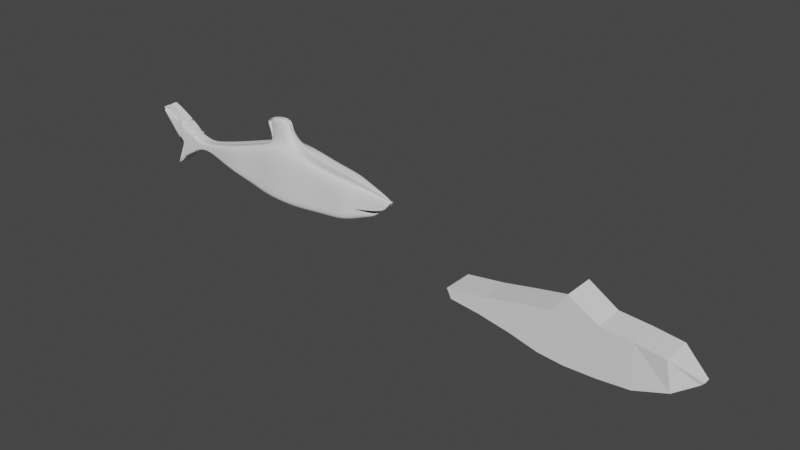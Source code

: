 # Source: untitled3.blend  (saved by Blender 3.2.14; exported with 4.5.12 LTS)
import bpy
from mathutils import Matrix  # noqa: F401  (used for matrix-valued properties, if any)

bpy.ops.wm.read_factory_settings(use_empty=True)
scene = bpy.context.scene
scene.name = 'Scene'

# ---- collections
col_collection = bpy.data.collections.new('Collection'); scene.collection.children.link(col_collection)

# ---- node groups
ng_auto_smooth = bpy.data.node_groups.new('Auto Smooth', 'GeometryNodeTree')
_s = ng_auto_smooth.interface.new_socket(name='Geometry', in_out='OUTPUT', socket_type='NodeSocketGeometry')
_s = ng_auto_smooth.interface.new_socket(name='Geometry', in_out='INPUT', socket_type='NodeSocketGeometry')
_s = ng_auto_smooth.interface.new_socket(name='Angle', in_out='INPUT', socket_type='NodeSocketFloat')
_s.subtype = 'ANGLE'
_s.min_value = 0.0
_s.max_value = 3.142
ng_auto_smooth.is_modifier = True
_N = ng_auto_smooth.nodes; _L = ng_auto_smooth.links
n0 = _N.new('NodeGroupOutput'); n0.name = 'Group Output'; n0.location = (480, -100)
n1 = _N.new('NodeGroupInput'); n1.name = 'Group Input'; n1.location = (-420, -300)
n2 = _N.new('NodeGroupInput'); n2.name = 'Group Input.001'; n2.location = (-60, -100)
n3 = _N.new('GeometryNodeSetShadeSmooth'); n3.name = 'Set Shade Smooth'; n3.location = (120, -100)
n3.domain = 'EDGE'
n4 = _N.new('GeometryNodeSetShadeSmooth'); n4.name = 'Set Shade Smooth.001'; n4.location = (300, -100)
n5 = _N.new('GeometryNodeInputMeshEdgeAngle'); n5.name = 'Edge Angle'; n5.location = (-420, -220)
n6 = _N.new('GeometryNodeInputEdgeSmooth'); n6.name = 'Is Edge Smooth'; n6.location = (-60, -160)
n7 = _N.new('GeometryNodeInputShadeSmooth'); n7.name = 'Is Face Smooth'; n7.location = (-240, -340)
n8 = _N.new('FunctionNodeBooleanMath'); n8.name = 'Boolean Math'; n8.location = (-60, -220)
n9 = _N.new('FunctionNodeCompare'); n9.name = 'Compare'; n9.location = (-240, -180)
n9.operation = 'LESS_EQUAL'
_L.new(n5.outputs[0], n9.inputs[0])
_L.new(n4.outputs[0], n0.inputs[0])
_L.new(n1.outputs[1], n9.inputs[1])
_L.new(n9.outputs[0], n8.inputs[0])
_L.new(n7.outputs[0], n8.inputs[1])
_L.new(n2.outputs[0], n3.inputs[0])
_L.new(n6.outputs[0], n3.inputs[1])
_L.new(n3.outputs[0], n4.inputs[0])
_L.new(n8.outputs[0], n3.inputs[2])
n0.is_active_output = True

# ---- world
world_world = bpy.data.worlds.new('World'); scene.world = world_world
world_world.use_nodes = True; world_world.node_tree.nodes.clear()
_N = world_world.node_tree.nodes; _L = world_world.node_tree.links
n0 = _N.new('ShaderNodeOutputWorld'); n0.name = 'World Output'; n0.location = (300, 300)
n1 = _N.new('ShaderNodeBackground'); n1.name = 'Background'; n1.location = (10, 300)
n1.inputs[0].default_value = (0.05088, 0.05088, 0.05088, 1.0)
_L.new(n1.outputs[0], n0.inputs[0])
n0.is_active_output = True
world_world.color = (0.05088, 0.05088, 0.05088)
world_world.use_sun_shadow = False
world_world.sun_shadow_jitter_overblur = 0.0

# ---- meshes
me_cube_001 = bpy.data.meshes.new('Cube.001')
me_cube_001.from_pydata([(-5.515, -0.7962, -0.3619), (-5.644, -0.7962, -0.1045), (-5.515, 0.7962, -0.3619), (-5.644, 0.7962, -0.1045), (0.8349, -0.1792, -0.2028), (0.9183, -0.1792, -0.1104), (0.8349, 0.1792, -0.2028), (0.9183, 0.1792, -0.1104), (-2.307, 0.7962, -0.8939), (-2.307, 0.806, 0.9838), (-2.307, -0.7962, -0.8939), (-2.307, -0.806, 0.9838), (-0.6345, 0.7962, 0.4195), (-0.5781, -0.7962, -0.7891), (-0.5781, 0.7962, -0.7891), (-0.6345, -0.7962, 0.4195), (-1.467, 0.7962, -0.8698), (-1.499, -0.7962, 0.484), (-1.499, 0.7962, 0.484), (-1.467, -0.7962, -0.8698), (0.1654, 0.7962, 0.3227), (0.2969, -0.649, -0.521), (0.2969, 0.649, -0.521), (0.1654, -0.7962, 0.3227), (-3.802, 0.7962, -0.6279), (-3.641, -0.7962, 0.2421), (-3.641, 0.7962, 0.2421), (-3.802, -0.7962, -0.6279), (-2.712, 0.7971, 0.4189), (-3.01, -0.7962, -0.8295), (-3.01, 0.7962, -0.8295), (-2.712, -0.7971, 0.4189), (-4.699, 0.7962, -0.4586), (-4.594, -0.7962, 0.04865), (-4.594, 0.7962, 0.04865), (-4.699, -0.7962, -0.4586)], [], [(0, 1, 3, 2), (22, 20, 7, 6), (6, 7, 5, 4), (35, 33, 1, 0), (22, 6, 4, 21), (34, 3, 1, 33), (18, 9, 11, 17), (30, 8, 10, 29), (19, 17, 11, 10), (30, 28, 9, 8), (21, 23, 15, 13), (20, 12, 15, 23), (16, 14, 13, 19), (16, 18, 12, 14), (8, 9, 18, 16), (8, 16, 19, 10), (13, 15, 17, 19), (12, 18, 17, 15), (7, 20, 23, 5), (4, 5, 23, 21), (14, 22, 21, 13), (14, 12, 20, 22), (32, 34, 26, 24), (32, 24, 27, 35), (28, 26, 25, 31), (29, 31, 25, 27), (10, 11, 31, 29), (9, 28, 31, 11), (24, 26, 28, 30), (24, 30, 29, 27), (2, 32, 35, 0), (2, 3, 34, 32), (26, 34, 33, 25), (27, 25, 33, 35)])
_uv = me_cube_001.uv_layers.new(name='UVMap')
_uv.uv.foreach_set('vector', [0.375, 0.0, 0.625, 0.0, 0.625, 0.25, 0.375, 0.25, 0.375, 0.4688, 0.625, 0.4688, 0.625, 0.5, 0.375, 0.5, 0.375, 0.5, 0.625, 0.5, 0.625, 0.75, 0.375, 0.75, 0.375, 0.9688, 0.625, 0.9688, 0.625, 1.0, 0.375, 1.0, 0.3438, 0.5, 0.375, 0.5, 0.375, 0.75, 0.3438, 0.75, 0.8438, 0.5, 0.875, 0.5, 0.875, 0.75, 0.8438, 0.75, 0.7188, 0.5, 0.75, 0.5, 0.75, 0.75, 0.7188, 0.75, 0.2188, 0.5, 0.25, 0.5, 0.25, 0.75, 0.2188, 0.75, 0.375, 0.8438, 0.625, 0.8438, 0.625, 0.875, 0.375, 0.875, 0.375, 0.3438, 0.625, 0.3438, 0.625, 0.375, 0.375, 0.375, 0.375, 0.7812, 0.625, 0.7812, 0.625, 0.8125, 0.375, 0.8125, 0.6562, 0.5, 0.6875, 0.5, 0.6875, 0.75, 0.6562, 0.75, 0.2812, 0.5, 0.3125, 0.5, 0.3125, 0.75, 0.2812, 0.75, 0.375, 0.4062, 0.625, 0.4062, 0.625, 0.4375, 0.375, 0.4375, 0.375, 0.375, 0.625, 0.375, 0.625, 0.4062, 0.375, 0.4062, 0.25, 0.5, 0.2812, 0.5, 0.2812, 0.75, 0.25, 0.75, 0.375, 0.8125, 0.625, 0.8125, 0.625, 0.8438, 0.375, 0.8438, 0.6875, 0.5, 0.7188, 0.5, 0.7188, 0.75, 0.6875, 0.75, 0.625, 0.5, 0.6562, 0.5, 0.6562, 0.75, 0.625, 0.75, 0.375, 0.75, 0.625, 0.75, 0.625, 0.7812, 0.375, 0.7812, 0.3125, 0.5, 0.3438, 0.5, 0.3438, 0.75, 0.3125, 0.75, 0.375, 0.4375, 0.625, 0.4375, 0.625, 0.4688, 0.375, 0.4688, 0.375, 0.2812, 0.625, 0.2813, 0.625, 0.3125, 0.375, 0.3125, 0.1562, 0.5, 0.1875, 0.5, 0.1875, 0.75, 0.1562, 0.75, 0.7812, 0.5, 0.8125, 0.5, 0.8125, 0.75, 0.7812, 0.75, 0.375, 0.9062, 0.625, 0.9063, 0.625, 0.9375, 0.375, 0.9375, 0.375, 0.875, 0.625, 0.875, 0.625, 0.9063, 0.375, 0.9062, 0.75, 0.5, 0.7812, 0.5, 0.7812, 0.75, 0.75, 0.75, 0.375, 0.3125, 0.625, 0.3125, 0.625, 0.3438, 0.375, 0.3438, 0.1875, 0.5, 0.2188, 0.5, 0.2188, 0.75, 0.1875, 0.75, 0.125, 0.5, 0.1562, 0.5, 0.1562, 0.75, 0.125, 0.75, 0.375, 0.25, 0.625, 0.25, 0.625, 0.2813, 0.375, 0.2812, 0.8125, 0.5, 0.8438, 0.5, 0.8438, 0.75, 0.8125, 0.75, 0.375, 0.9375, 0.625, 0.9375, 0.625, 0.9688, 0.375, 0.9688])
me_cube_001.update()
me_cube = bpy.data.meshes.new('Cube')
me_cube.from_pydata([(-0.9891, -0.557, -0.2673), (-0.9891, 0.5582, -0.2677), (-0.9885, 0.5577, -0.1124), (0.9817, -0.2919, -0.06016), (1.007, -0.1933, 0.05499), (0.9532, 0.2434, -0.1404), (1.006, 0.1395, 0.0557), (0.8753, 0.4298, -0.3718), (0.6178, 1.179, -0.6442), (0.4197, 1.141, -0.6885), (0.1152, 1.537, -0.759), (-0.1722, 1.381, -0.7156), (-0.3478, 1.131, -0.6124), (-0.6022, 1.015, -0.482), (-0.882, 0.4469, -0.2911), (-0.881, 0.448, -0.08872), (-0.5819, 0.9613, 0.1427), (-0.3087, 0.906, 0.4151), (-0.1597, 1.135, 0.5353), (0.06509, 1.193, 0.6442), (0.4021, 1.175, 0.3999), (0.6171, 1.045, 0.3509), (0.8936, 0.4028, 0.1716), (-0.9888, 0.558, -0.2072), (0.9899, 0.164, -0.01462), (0.9914, -0.2532, -0.01537), (-0.8816, 0.4473, -0.2122), (-0.5985, 1.008, -0.241), (-0.3391, 1.056, -0.2134), (-0.176, 1.288, -0.2433), (0.08734, 1.495, -0.2376), (0.4187, 1.14, -0.2614), (0.6176, 1.108, -0.2598), (0.8895, 0.3941, -0.2213), (-1.083, 0.5257, -0.4273), (-1.083, -0.5231, -0.4297), (-1.082, -0.5237, -0.261), (-1.081, -0.5248, 0.006004), (-1.081, 0.524, 0.001177), (-1.082, 0.5251, -0.2617), (-1.218, 0.5264, -0.6685), (-1.218, -0.5225, -0.6753), (-1.216, -0.5234, -0.3185), (-1.213, -0.5259, 0.2485), (-1.213, 0.5229, 0.2407), (-1.216, 0.5255, -0.318), (-1.218, 0.5264, -0.6685), (-1.218, -0.5225, -0.6753), (-1.218, 0.5264, -0.6685), (-1.218, -0.5224, -0.6842), (-1.218, 0.5264, -0.6685), (-1.218, -0.5224, -0.6842), (-1.284, 0.6262, -0.8473), (-1.284, -0.4225, -0.8539), (-1.284, 0.6262, -0.8473), (-1.284, -0.4225, -0.8539), (-1.528, -0.5283, 0.7923), (-1.528, 0.5203, 0.7885), (-1.216, -0.5234, -0.3185), (-1.216, 0.5255, -0.318), (-1.218, 0.5264, -0.6685), (-1.218, -0.5225, -0.6753), (-1.216, 0.5255, -0.318), (-1.216, -0.5234, -0.3185), (-1.284, -0.4225, -0.8539), (-1.216, -0.5234, -0.3185), (-1.216, -0.5234, -0.3185), (-1.216, 0.5255, -0.318), (-0.9891, -0.5401, -0.2673), (0.9817, -0.2847, -0.06017), (1.006, -0.1882, 0.05499), (0.9914, -0.2469, -0.01538), (-1.083, -0.5072, -0.4296), (-1.081, -0.5089, 0.005864), (-0.9886, 0.008688, -0.112), (0.9534, -0.08058, -0.1429), (-1.081, 0.007698, 0.002054), (-0.9891, 0.009203, -0.2678), (1.006, -0.02444, 0.05517), (0.8935, -0.09411, 0.1342), (0.617, -0.1323, 0.3018), (0.4049, -0.08278, 0.3563), (0.07009, -0.06182, 0.5678), (-0.1505, -0.1972, 0.4906), (-0.3033, -0.2096, 0.3778), (-0.5821, -0.03085, 0.1154), (-0.8811, 0.006896, -0.09543), (-0.8821, 0.00727, -0.2814), (-0.602, 0.01208, -0.4834), (-0.3455, -0.004496, -0.5739), (-0.1714, 0.0033, -0.6697), (0.1154, -0.02105, -0.7104), (0.4196, -0.1077, -0.6863), (0.619, -0.08312, -0.6583), (0.8732, -0.1643, -0.3791), (0.9906, -0.04157, -0.01529), (-1.084, 0.009399, -0.4281), (0.7563, 0.7656, -0.4987), (0.756, 0.7081, 0.2591), (0.7138, 0.8497, -0.2607), (0.7558, -0.126, 0.2145), (0.7557, -0.1349, -0.5098), (-0.9891, -0.5485, -0.2673), (1.007, -0.1907, 0.05499), (0.9914, -0.2501, -0.01537), (-1.083, -0.5152, -0.4296), (0.9817, -0.2883, -0.06017), (-1.081, -0.5169, 0.005934), (-0.9891, -0.5528, -0.2673), (1.007, -0.192, 0.05499), (0.9914, -0.2517, -0.01537), (-1.083, -0.5191, -0.4297), (0.9817, -0.2901, -0.06017), (-1.081, -0.5208, 0.005969), (-0.9891, -0.557, -0.2673), (1.007, -0.1933, 0.05499), (0.9914, -0.2532, -0.01537), (-1.083, -0.5231, -0.4297), (0.9817, -0.2919, -0.06016), (-1.081, -0.5248, 0.006004), (-0.9891, -0.557, -0.2673), (1.007, -0.1933, 0.05499), (0.9914, -0.2532, -0.01537), (-1.083, -0.5231, -0.4297), (0.9817, -0.2919, -0.06016), (-1.081, -0.5248, 0.006004), (-0.9891, -0.557, -0.2673), (1.007, -0.1933, 0.05499), (0.9914, -0.2532, -0.01537), (-1.083, -0.5231, -0.4297), (0.9817, -0.2919, -0.06016), (-1.081, -0.5248, 0.006004), (-0.9889, 0.5581, -0.2374), (0.9715, 0.2037, -0.07749), (0.9866, -0.2726, -0.03777), (-0.8818, 0.4471, -0.2517), (-0.6014, 1.014, -0.3629), (-0.346, 1.102, -0.4134), (-0.1778, 1.347, -0.4813), (0.1039, 1.519, -0.4981), (0.4198, 1.141, -0.4729), (0.6177, 1.143, -0.452), (0.8812, 0.4206, -0.2966), (-1.083, 0.5254, -0.3445), (-1.083, -0.5234, -0.3453), (-1.217, 0.526, -0.4932), (-1.217, -0.5229, -0.4969), (0.9865, -0.2658, -0.03778), (0.972, -0.06107, -0.0791), (0.7138, 0.8497, -0.2607), (0.9865, -0.2692, -0.03777), (0.9865, -0.2709, -0.03777), (0.9866, -0.2726, -0.03777), (0.9866, -0.2726, -0.03777), (0.9866, -0.2726, -0.03777), (1.007, -0.1933, 0.05499), (1.007, -0.1933, 0.05499), (0.876, -0.1538, -0.2988), (-0.9885, 0.2832, -0.1122), (0.9533, 0.08141, -0.1416), (-1.081, 0.2658, 0.001616), (1.006, 0.05752, 0.05543), (0.8935, 0.1543, 0.1529), (0.617, 0.4564, 0.3263), (0.4024, 0.5455, 0.377), (0.06596, 0.5652, 0.6071), (-0.1553, 0.4626, 0.5164), (-0.3057, 0.3446, 0.3986), (-0.5815, 0.4641, 0.1304), (-0.8811, 0.2275, -0.09207), (0.9902, 0.06122, -0.01495), (0.7559, 0.291, 0.2368), (0.9718, 0.07131, -0.07829), (0.00328, 0.4427, 1.105), (0.008232, -0.1761, 1.043), (-0.2009, 0.3576, 1.014), (-0.1959, -0.2991, 0.9662), (-0.009046, 0.3545, 1.216), (-0.007148, -0.2049, 1.181), (-0.2135, 0.2769, 1.121), (-0.2119, -0.3153, 1.098)], [(42, 45), (50, 52), (54, 48)], [(33, 22, 6, 24), (128, 127, 4, 25), (23, 2, 15, 26), (26, 15, 16, 27), (27, 16, 17, 28), (28, 17, 18, 29), (29, 18, 19, 30), (30, 19, 20, 31), (31, 20, 21, 32), (99, 98, 22, 33), (140, 31, 32, 141), (139, 30, 31, 140), (138, 29, 30, 139), (137, 28, 29, 138), (136, 27, 28, 137), (135, 26, 27, 136), (132, 23, 26, 135), (154, 128, 25, 134), (132, 1, 34, 143), (37, 131, 125, 119, 113, 107, 73, 76, 160, 38, 44, 43), (144, 36, 42, 146), (158, 2, 38, 160), (2, 23, 39, 38), (126, 0, 35, 129), (34, 96, 72, 105, 111, 117, 123, 129, 35, 41, 40), (67, 44, 57), (143, 34, 40, 145), (36, 37, 43, 42), (53, 54, 50, 46, 40, 41, 49), (41, 47, 51, 49), (47, 46, 50, 51), (53, 55, 54), (49, 51, 55, 53), (51, 50, 54, 55), (44, 43, 56, 57), (57, 56, 58, 59), (55, 54, 60, 61), (54, 55, 63, 62), (63, 55, 64, 65), (59, 58, 66, 67), (67, 60, 54), (64, 66, 61, 51), (77, 68, 72, 96), (148, 95, 71, 147), (95, 78, 70, 71), (170, 161, 78, 95), (169, 158, 74, 86), (161, 162, 79, 78), (171, 163, 80, 100), (163, 164, 81, 80), (164, 165, 82, 81), (82, 165, 173, 174), (166, 167, 84, 83), (167, 168, 85, 84), (168, 169, 86, 85), (1, 14, 87, 77), (14, 13, 88, 87), (13, 12, 89, 88), (12, 11, 90, 89), (11, 10, 91, 90), (10, 9, 92, 91), (9, 8, 93, 92), (97, 7, 94, 101), (172, 170, 95, 148), (1, 77, 96, 34), (8, 97, 101, 93), (162, 171, 100, 79), (141, 32, 99, 149), (32, 21, 98, 99), (68, 102, 105, 72), (147, 71, 104, 150), (71, 70, 103, 104), (102, 108, 111, 105), (150, 104, 110, 151), (104, 103, 109, 110), (108, 114, 117, 111), (151, 110, 116, 152), (110, 109, 115, 116), (114, 120, 123, 117), (152, 116, 122, 153), (116, 115, 121, 122), (120, 126, 129, 123), (153, 122, 128, 154), (122, 121, 127, 128), (124, 153, 154, 130), (118, 152, 153, 124), (112, 151, 152, 118), (106, 150, 151, 112), (69, 147, 150, 106), (8, 141, 149, 97), (159, 172, 148, 75), (75, 148, 147, 69), (39, 143, 145, 45), (35, 144, 146, 41), (23, 132, 143, 39), (130, 154, 134, 3), (1, 132, 135, 14), (14, 135, 136, 13), (13, 136, 137, 12), (12, 137, 138, 11), (11, 138, 139, 10), (10, 139, 140, 9), (9, 140, 141, 8), (97, 149, 142, 7), (33, 24, 5), (4, 127, 156, 155), (157, 94, 7, 142), (5, 133, 172, 159), (22, 98, 171, 162), (133, 24, 170, 172), (16, 15, 169, 168), (17, 16, 168, 167), (18, 17, 167, 166), (19, 18, 166, 165), (20, 19, 165, 164), (21, 20, 164, 163), (98, 21, 163, 171), (6, 22, 162, 161), (15, 2, 158, 169), (24, 6, 161, 170), (74, 158, 160, 76), (175, 176, 180, 179), (166, 83, 176, 175), (165, 166, 175, 173), (177, 179, 180, 178), (174, 173, 177, 178), (173, 175, 179, 177)])
me_cube.polygons.foreach_set('use_smooth', [True] * 127)
_uv = me_cube.uv_layers.new(name='UVMap')
_uv.uv.foreach_set('vector', [0.3947, 0.4745, 0.591, 0.4721, 0.4548, 0.5156, 0.4039, 0.5182, 0.03716, 0.08855, 0.1134, 0.1769, 0.05709, 0.08908, 0.03701, 0.08821, 0.4729, 0.25, 0.625, 0.25, 0.625, 0.2778, 0.4729, 0.2778, 0.4729, 0.2778, 0.625, 0.2778, 0.625, 0.3056, 0.4729, 0.3056, 0.4729, 0.3056, 0.625, 0.3056, 0.625, 0.3333, 0.4729, 0.3333, 0.4729, 0.3333, 0.625, 0.3333, 0.625, 0.3611, 0.4729, 0.3611, 0.4729, 0.3611, 0.625, 0.3611, 0.625, 0.3889, 0.4729, 0.3889, 0.4729, 0.3889, 0.625, 0.3889, 0.625, 0.4167, 0.4729, 0.4167, 0.4729, 0.4167, 0.625, 0.4167, 0.6201, 0.4445, 0.4675, 0.4446, 0.4475, 0.4543, 0.6092, 0.4584, 0.591, 0.4721, 0.3947, 0.4745, 0.424, 0.4167, 0.4729, 0.4167, 0.4675, 0.4446, 0.4197, 0.4445, 0.424, 0.3889, 0.4729, 0.3889, 0.4729, 0.4167, 0.424, 0.4167, 0.424, 0.3611, 0.4729, 0.3611, 0.4729, 0.3889, 0.424, 0.3889, 0.424, 0.3333, 0.4729, 0.3333, 0.4729, 0.3611, 0.424, 0.3611, 0.424, 0.3056, 0.4729, 0.3056, 0.4729, 0.3333, 0.424, 0.3333, 0.424, 0.2778, 0.4729, 0.2778, 0.4729, 0.3056, 0.424, 0.3056, 0.424, 0.25, 0.4729, 0.25, 0.4729, 0.2778, 0.424, 0.2778, 0.01858, 0.04428, 0.03716, 0.08855, 0.03701, 0.08821, 0.01854, 0.04419, 0.424, 0.25, 0.375, 0.25, 0.375, 0.25, 0.424, 0.25, 0.875, 0.75, 0.875, 0.75, 0.875, 0.75, 0.875, 0.75, 0.875, 0.7491, 0.875, 0.7481, 0.875, 0.7462, 0.875, 0.6231, 0.875, 0.5616, 0.875, 0.5, 0.875, 0.5, 0.875, 0.75, 0.424, 1.0, 0.4729, 1.0, 0.4729, 1.0, 0.424, 1.0, 0.875, 0.5615, 0.875, 0.5, 0.875, 0.5, 0.875, 0.5616, 0.625, 0.25, 0.4729, 0.25, 0.4729, 0.25, 0.625, 0.25, 0.125, 0.758, 0.125, 0.758, 0.125, 0.75, 0.125, 0.75, 0.125, 0.5, 0.125, 0.6231, 0.125, 0.7462, 0.125, 0.7481, 0.125, 0.7491, 0.125, 0.75, 0.125, 0.75, 0.125, 0.75, 0.125, 0.75, 0.125, 0.75, 0.125, 0.5, 0.0, 0.0, 0.875, 0.5, 0.875, 0.5, 0.424, 0.25, 0.375, 0.25, 0.375, 0.25, 0.424, 0.25, 0.4729, 1.0, 0.625, 1.0, 0.625, 1.0, 0.4729, 1.0, 0.0, 0.0, 0.0, 0.0, 0.0, 0.0, 0.0, 0.0, 0.0, 0.0, 0.125, 0.75, 0.125, 0.75, 0.0, 0.0, 0.0, 0.0, 0.0, 0.0, 0.0, 0.0, 0.0, 0.0, 0.0, 0.0, 0.0, 0.0, 0.0, 0.0, 0.0, 0.0, 0.0, 0.0, 0.0, 0.0, 0.0, 0.0, 0.0, 0.0, 0.0, 0.0, 0.0, 0.0, 0.0, 0.0, 0.0, 0.0, 0.0, 0.0, 0.0, 0.0, 0.875, 0.5, 0.875, 0.75, 0.875, 0.75, 0.875, 0.5, 0.875, 0.5, 0.875, 0.75, 0.875, 0.75, 0.875, 0.5, 0.375, 0.0, 0.375, 0.25, 0.375, 0.25, 0.375, 0.0, 0.375, 0.25, 0.375, 0.0, 0.375, 0.0, 0.375, 0.25, 0.375, 0.0, 0.375, 0.0, 0.375, 0.0, 0.375, 0.0, 0.875, 0.5, 0.875, 0.75, 0.875, 0.75, 0.875, 0.5, 0.0, 0.0, 0.375, 0.25, 0.375, 0.25, 0.0, 0.0, 0.0, 0.0, 0.0, 0.0, 0.0, 0.0, 0.125, 0.6231, 0.125, 0.7462, 0.125, 0.7462, 0.125, 0.6231, 0.3814, 0.6143, 0.4019, 0.6123, 0.3311, 0.7149, 0.2785, 0.7145, 0.4019, 0.6123, 0.453, 0.612, 0.4519, 0.7053, 0.3311, 0.7149, 0.4029, 0.5652, 0.4539, 0.5638, 0.453, 0.612, 0.4019, 0.6123, 0.8472, 0.5616, 0.875, 0.5615, 0.875, 0.6231, 0.8472, 0.6231, 0.4539, 0.5638, 0.6487, 0.5593, 0.6478, 0.6262, 0.453, 0.612, 0.665, 0.5599, 0.6799, 0.5614, 0.6798, 0.6231, 0.665, 0.6234, 0.6799, 0.5614, 0.7083, 0.5615, 0.7083, 0.6231, 0.6798, 0.6231, 0.7083, 0.5615, 0.7361, 0.5616, 0.7362, 0.6231, 0.7083, 0.6231, 0.7362, 0.6231, 0.7361, 0.5616, 0.7361, 0.5616, 0.7362, 0.6231, 0.7639, 0.5616, 0.7917, 0.5616, 0.7917, 0.6231, 0.7639, 0.6231, 0.7917, 0.5616, 0.8194, 0.5616, 0.8194, 0.6231, 0.7917, 0.6231, 0.8194, 0.5616, 0.8472, 0.5616, 0.8472, 0.6231, 0.8194, 0.6231, 0.125, 0.5, 0.1528, 0.5, 0.1528, 0.6231, 0.125, 0.6231, 0.1528, 0.5, 0.1806, 0.5, 0.1806, 0.6231, 0.1528, 0.6231, 0.1806, 0.5, 0.2083, 0.5, 0.2083, 0.6231, 0.1806, 0.6231, 0.2083, 0.5, 0.2361, 0.5, 0.2361, 0.6231, 0.2083, 0.6231, 0.2361, 0.5, 0.2639, 0.5, 0.2639, 0.6231, 0.2361, 0.6231, 0.2639, 0.5, 0.2917, 0.5, 0.2917, 0.6231, 0.2639, 0.6231, 0.2917, 0.5, 0.319, 0.4999, 0.3188, 0.6231, 0.2917, 0.6231, 0.3313, 0.5066, 0.342, 0.5141, 0.3406, 0.6254, 0.3311, 0.6256, 0.3825, 0.5646, 0.4029, 0.5652, 0.4019, 0.6123, 0.3814, 0.6143, 0.125, 0.5, 0.125, 0.6231, 0.125, 0.6231, 0.125, 0.5, 0.319, 0.4999, 0.3313, 0.5066, 0.3311, 0.6256, 0.3188, 0.6231, 0.6487, 0.5593, 0.665, 0.5599, 0.665, 0.6234, 0.6478, 0.6262, 0.4197, 0.4445, 0.4675, 0.4446, 0.4475, 0.4543, 0.4475, 0.4543, 0.4675, 0.4446, 0.6201, 0.4445, 0.6092, 0.4584, 0.4475, 0.4543, 0.125, 0.7462, 0.125, 0.7481, 0.125, 0.7481, 0.125, 0.7462, 0.2785, 0.7145, 0.3311, 0.7149, 0.2973, 0.7087, 0.2481, 0.7094, 0.3311, 0.7149, 0.4519, 0.7053, 0.4518, 0.7036, 0.2973, 0.7087, 0.125, 0.7481, 0.125, 0.7491, 0.125, 0.7491, 0.125, 0.7481, 0.2481, 0.7094, 0.2973, 0.7087, 0.2973, 0.7093, 0.248, 0.71, 0.2973, 0.7087, 0.4518, 0.7036, 0.4518, 0.7042, 0.2973, 0.7093, 0.125, 0.7491, 0.125, 0.75, 0.125, 0.75, 0.125, 0.7491, 0.248, 0.71, 0.2973, 0.7093, 0.2973, 0.7098, 0.248, 0.7106, 0.2973, 0.7093, 0.4518, 0.7042, 0.4518, 0.705, 0.2973, 0.7098, 0.125, 0.758, 0.125, 0.758, 0.125, 0.75, 0.125, 0.75, 0.248, 0.7106, 0.2973, 0.7098, 0.2973, 0.7098, 0.248, 0.7106, 0.2973, 0.7098, 0.4518, 0.705, 0.4518, 0.705, 0.2973, 0.7098, 0.125, 0.758, 0.125, 0.758, 0.125, 0.75, 0.125, 0.75, 0.01861, 0.04436, 0.0373, 0.0889, 0.03716, 0.08855, 0.01858, 0.04428, 0.0373, 0.0889, 0.2259, 0.3525, 0.1134, 0.1769, 0.03716, 0.08855, 0.0, -1.397e-09, 0.01861, 0.04436, 0.01858, 0.04428, 0.0, -6.985e-10, 0.1988, 0.7114, 0.248, 0.7106, 0.248, 0.7106, 0.1988, 0.7114, 0.1988, 0.7107, 0.248, 0.71, 0.248, 0.7106, 0.1988, 0.7114, 0.1988, 0.7101, 0.2481, 0.7094, 0.248, 0.71, 0.1988, 0.7107, 0.2258, 0.7141, 0.2785, 0.7145, 0.2481, 0.7094, 0.1988, 0.7101, 0.3719, 0.4444, 0.4197, 0.4445, 0.4475, 0.4543, 0.3617, 0.4585, 0.3621, 0.564, 0.3825, 0.5646, 0.3814, 0.6143, 0.361, 0.6163, 0.361, 0.6163, 0.3814, 0.6143, 0.2785, 0.7145, 0.2258, 0.7141, 0.4729, 0.25, 0.424, 0.25, 0.424, 0.25, 0.4729, 0.25, 0.375, 1.0, 0.424, 1.0, 0.424, 1.0, 0.375, 1.0, 0.4729, 0.25, 0.424, 0.25, 0.424, 0.25, 0.4729, 0.25, 0.0, -6.985e-10, 0.01858, 0.04428, 0.01854, 0.04419, 0.0, 0.0, 0.375, 0.25, 0.424, 0.25, 0.424, 0.2778, 0.375, 0.2778, 0.375, 0.2778, 0.424, 0.2778, 0.424, 0.3056, 0.375, 0.3056, 0.375, 0.3056, 0.424, 0.3056, 0.424, 0.3333, 0.375, 0.3333, 0.375, 0.3333, 0.424, 0.3333, 0.424, 0.3611, 0.375, 0.3611, 0.375, 0.3611, 0.424, 0.3611, 0.424, 0.3889, 0.375, 0.3889, 0.375, 0.3889, 0.424, 0.3889, 0.424, 0.4167, 0.375, 0.4167, 0.375, 0.4167, 0.424, 0.4167, 0.4197, 0.4445, 0.3719, 0.4444, 0.3617, 0.4585, 0.4475, 0.4543, 0.3696, 0.4728, 0.3446, 0.471, 0.3947, 0.4745, 0.4039, 0.5182, 0.0, 0.0, 0.05709, 0.08908, 0.1134, 0.1769, 0.0, 0.0, 0.0, 0.0, 0.0, 0.0, 0.3406, 0.6254, 0.342, 0.5141, 0.3696, 0.4728, 0.3632, 0.5116, 0.3835, 0.5149, 0.3825, 0.5646, 0.3621, 0.564, 0.6496, 0.4924, 0.6651, 0.4965, 0.665, 0.5599, 0.6487, 0.5593, 0.3835, 0.5149, 0.4039, 0.5182, 0.4029, 0.5652, 0.3825, 0.5646, 0.8194, 0.5, 0.8472, 0.5, 0.8472, 0.5616, 0.8194, 0.5616, 0.7917, 0.5, 0.8194, 0.5, 0.8194, 0.5616, 0.7917, 0.5616, 0.7639, 0.5, 0.7917, 0.5, 0.7917, 0.5616, 0.7639, 0.5616, 0.7361, 0.5, 0.7639, 0.5, 0.7639, 0.5616, 0.7361, 0.5616, 0.7083, 0.5, 0.7361, 0.5, 0.7361, 0.5616, 0.7083, 0.5615, 0.68, 0.4996, 0.7083, 0.5, 0.7083, 0.5615, 0.6799, 0.5614, 0.6651, 0.4965, 0.68, 0.4996, 0.6799, 0.5614, 0.665, 0.5599, 0.4548, 0.5156, 0.6496, 0.4924, 0.6487, 0.5593, 0.4539, 0.5638, 0.8472, 0.5, 0.875, 0.5, 0.875, 0.5615, 0.8472, 0.5616, 0.4039, 0.5182, 0.4548, 0.5156, 0.4539, 0.5638, 0.4029, 0.5652, 0.875, 0.6231, 0.875, 0.5615, 0.875, 0.5616, 0.875, 0.6231, 0.7639, 0.5616, 0.7639, 0.6231, 0.7639, 0.6231, 0.7639, 0.5679, 0.7639, 0.5616, 0.7639, 0.6231, 0.7639, 0.6231, 0.7639, 0.5616, 0.7361, 0.5616, 0.7639, 0.5616, 0.7639, 0.5616, 0.7361, 0.5616, 0.7361, 0.5679, 0.7639, 0.5679, 0.7639, 0.6231, 0.7362, 0.6231, 0.7362, 0.6231, 0.7361, 0.5616, 0.7361, 0.5679, 0.7362, 0.6231, 0.7361, 0.5616, 0.7639, 0.5616, 0.7639, 0.5679, 0.7361, 0.5679])
me_cube.update()

# ---- objects
ob_empty = bpy.data.objects.new('Empty', None)
ob_cube = bpy.data.objects.new('Cube', me_cube_001)
ob_cube_001 = bpy.data.objects.new('Cube.001', me_cube)

# ---- transforms, parenting, visibility, modifiers, constraints
ob_empty.location = (0.0, 2.318e-08, 0.0)
ob_empty.rotation_euler = (1.571, 0.0, 3.142)
ob_empty.scale = (1.649, 1.649, 1.279)
ob_empty.empty_display_type = 'IMAGE'
ob_empty.empty_display_size = 5.0
ob_cube.location = (11.1, 0.5853, -0.1836)
ob_cube.scale = (0.9743, 0.5264, 0.9743)
ob_cube_001.location = (0.8913, -0.1158, 1.531)
ob_cube_001.scale = (3.24, 0.343, 1.105)
_m = ob_cube_001.modifiers.new('Mirror', 'MIRROR')
_m.use_axis = (False, True, False)
_m = ob_cube_001.modifiers.new('Subdivision', 'SUBSURF')
_m.levels = 2
_m = ob_cube_001.modifiers.new('Auto Smooth', 'NODES')
_m.node_group = ng_auto_smooth
_gi = [s.identifier for s in ng_auto_smooth.interface.items_tree if s.item_type == 'SOCKET' and s.in_out == 'INPUT']
_m[_gi[1]] = 0.5236  # Angle

# ---- collection membership
col_collection.objects.link(ob_empty)
col_collection.objects.link(ob_cube)
col_collection.objects.link(ob_cube_001)

# ---- scene / render settings (as saved in the file)
scene.frame_start = 1; scene.frame_end = 250; scene.frame_set(1)
scene.render.engine = 'BLENDER_EEVEE_NEXT'
scene.cycles.sampling_pattern = 'TABULATED_SOBOL'
scene.cycles.use_light_tree = False
scene.view_settings.view_transform = 'Filmic'
bpy.context.view_layer.update()

# ---- added for rendering (the .blend has no active camera and no usable light): camera, sun
cam_auto = bpy.data.cameras.new('AutoCamera')
cam_auto.lens = 50.0
cam_auto.sensor_width = 36.0
cam_auto.clip_end = 1000.0
ob_auto_camera = bpy.data.objects.new('AutoCamera', cam_auto)
scene.collection.objects.link(ob_auto_camera)
ob_auto_camera.location = (19.1907, -17.8626, 12.9204)
ob_auto_camera.rotation_euler = (1.09748, -7.21219e-08, 0.694738)
scene.camera = ob_auto_camera
light_auto_sun = bpy.data.lights.new('AutoSun', 'SUN')
light_auto_sun.energy = 3.0
light_auto_sun.angle = 0.0523599
ob_auto_sun = bpy.data.objects.new('AutoSun', light_auto_sun)
scene.collection.objects.link(ob_auto_sun)
ob_auto_sun.rotation_euler = (0.872665, 0.174533, 0.523599)
bpy.context.view_layer.update()
